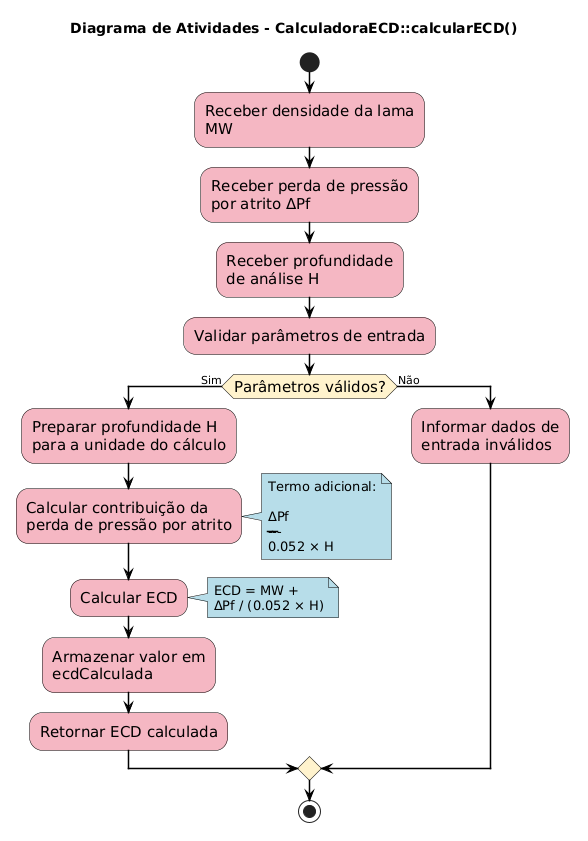

The diagram above was rendered by PlantUML. Its source (embedded in the PNG):
@startuml
title Diagrama de Atividades - CalculadoraECD::calcularECD()

' ==========================================================
' ESTILO VISUAL
' ==========================================================

skinparam shadowing false
skinparam backgroundColor white

skinparam activity {
    BackgroundColor #F4B6C2
    BorderColor Black
    FontColor Black
    FontSize 15
    DiamondBackgroundColor #FFF2CC
    DiamondBorderColor Black
}

skinparam ArrowColor Black
skinparam ArrowFontColor Black
skinparam ArrowThickness 1.5

skinparam note {
    BackgroundColor #B7DDE8
    BorderColor Black
    FontColor Black
    FontSize 13
}


' ==========================================================
' INÍCIO
' ==========================================================

start

:Receber densidade da lama\nMW;

:Receber perda de pressão\npor atrito ΔPf;

:Receber profundidade\nde análise H;


' ==========================================================
' VALIDAÇÃO
' ==========================================================

:Validar parâmetros de entrada;

if (Parâmetros válidos?) then (Sim)

    :Preparar profundidade H\npara a unidade do cálculo;

    :Calcular contribuição da\nperda de pressão por atrito;

    note right
      Termo adicional:

      ΔPf
      -----------
      0.052 × H
    end note

    :Calcular ECD;

    note right
      ECD = MW +
      ΔPf / (0.052 × H)
    end note

    :Armazenar valor em\necdCalculada;

    :Retornar ECD calculada;

else (Não)

    :Informar dados de\nentrada inválidos;

endif

stop
@enduml